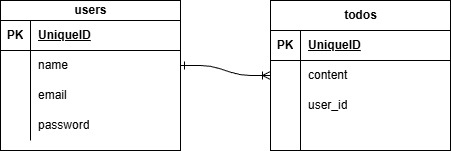

The diagram above was exported from draw.io. Its source (the exported page's mxGraphModel, read from the mxfile embedded in the PNG):
<mxGraphModel dx="699" dy="1879" grid="1" gridSize="10" guides="1" tooltips="1" connect="1" arrows="1" fold="1" page="1" pageScale="1" pageWidth="850" pageHeight="1100" math="0" shadow="0">
  <root>
    <mxCell id="0" />
    <mxCell id="1" parent="0" />
    <mxCell id="2" value="todos" style="shape=table;startSize=30;container=1;collapsible=1;childLayout=tableLayout;fixedRows=1;rowLines=0;fontStyle=1;align=center;resizeLast=1;html=1;" parent="1" vertex="1">
      <mxGeometry x="400" y="-570" width="180" height="150" as="geometry" />
    </mxCell>
    <mxCell id="3" value="" style="shape=tableRow;horizontal=0;startSize=0;swimlaneHead=0;swimlaneBody=0;fillColor=none;collapsible=0;dropTarget=0;points=[[0,0.5],[1,0.5]];portConstraint=eastwest;top=0;left=0;right=0;bottom=1;" parent="2" vertex="1">
      <mxGeometry y="30" width="180" height="30" as="geometry" />
    </mxCell>
    <mxCell id="4" value="PK" style="shape=partialRectangle;connectable=0;fillColor=none;top=0;left=0;bottom=0;right=0;fontStyle=1;overflow=hidden;whiteSpace=wrap;html=1;" parent="3" vertex="1">
      <mxGeometry width="30" height="30" as="geometry">
        <mxRectangle width="30" height="30" as="alternateBounds" />
      </mxGeometry>
    </mxCell>
    <mxCell id="5" value="UniqueID" style="shape=partialRectangle;connectable=0;fillColor=none;top=0;left=0;bottom=0;right=0;align=left;spacingLeft=6;fontStyle=5;overflow=hidden;whiteSpace=wrap;html=1;" parent="3" vertex="1">
      <mxGeometry x="30" width="150" height="30" as="geometry">
        <mxRectangle width="150" height="30" as="alternateBounds" />
      </mxGeometry>
    </mxCell>
    <mxCell id="6" value="" style="shape=tableRow;horizontal=0;startSize=0;swimlaneHead=0;swimlaneBody=0;fillColor=none;collapsible=0;dropTarget=0;points=[[0,0.5],[1,0.5]];portConstraint=eastwest;top=0;left=0;right=0;bottom=0;" parent="2" vertex="1">
      <mxGeometry y="60" width="180" height="30" as="geometry" />
    </mxCell>
    <mxCell id="7" value="" style="shape=partialRectangle;connectable=0;fillColor=none;top=0;left=0;bottom=0;right=0;editable=1;overflow=hidden;whiteSpace=wrap;html=1;" parent="6" vertex="1">
      <mxGeometry width="30" height="30" as="geometry">
        <mxRectangle width="30" height="30" as="alternateBounds" />
      </mxGeometry>
    </mxCell>
    <mxCell id="8" value="content&lt;span style=&quot;white-space: pre;&quot;&gt;&#09;&lt;/span&gt;" style="shape=partialRectangle;connectable=0;fillColor=none;top=0;left=0;bottom=0;right=0;align=left;spacingLeft=6;overflow=hidden;whiteSpace=wrap;html=1;" parent="6" vertex="1">
      <mxGeometry x="30" width="150" height="30" as="geometry">
        <mxRectangle width="150" height="30" as="alternateBounds" />
      </mxGeometry>
    </mxCell>
    <mxCell id="9" value="" style="shape=tableRow;horizontal=0;startSize=0;swimlaneHead=0;swimlaneBody=0;fillColor=none;collapsible=0;dropTarget=0;points=[[0,0.5],[1,0.5]];portConstraint=eastwest;top=0;left=0;right=0;bottom=0;" parent="2" vertex="1">
      <mxGeometry y="90" width="180" height="30" as="geometry" />
    </mxCell>
    <mxCell id="10" value="" style="shape=partialRectangle;connectable=0;fillColor=none;top=0;left=0;bottom=0;right=0;editable=1;overflow=hidden;whiteSpace=wrap;html=1;" parent="9" vertex="1">
      <mxGeometry width="30" height="30" as="geometry">
        <mxRectangle width="30" height="30" as="alternateBounds" />
      </mxGeometry>
    </mxCell>
    <mxCell id="11" value="user_id" style="shape=partialRectangle;connectable=0;fillColor=none;top=0;left=0;bottom=0;right=0;align=left;spacingLeft=6;overflow=hidden;whiteSpace=wrap;html=1;" parent="9" vertex="1">
      <mxGeometry x="30" width="150" height="30" as="geometry">
        <mxRectangle width="150" height="30" as="alternateBounds" />
      </mxGeometry>
    </mxCell>
    <mxCell id="12" value="" style="shape=tableRow;horizontal=0;startSize=0;swimlaneHead=0;swimlaneBody=0;fillColor=none;collapsible=0;dropTarget=0;points=[[0,0.5],[1,0.5]];portConstraint=eastwest;top=0;left=0;right=0;bottom=0;" parent="2" vertex="1">
      <mxGeometry y="120" width="180" height="30" as="geometry" />
    </mxCell>
    <mxCell id="13" value="" style="shape=partialRectangle;connectable=0;fillColor=none;top=0;left=0;bottom=0;right=0;editable=1;overflow=hidden;whiteSpace=wrap;html=1;" parent="12" vertex="1">
      <mxGeometry width="30" height="30" as="geometry">
        <mxRectangle width="30" height="30" as="alternateBounds" />
      </mxGeometry>
    </mxCell>
    <mxCell id="14" value="" style="shape=partialRectangle;connectable=0;fillColor=none;top=0;left=0;bottom=0;right=0;align=left;spacingLeft=6;overflow=hidden;whiteSpace=wrap;html=1;" parent="12" vertex="1">
      <mxGeometry x="30" width="150" height="30" as="geometry">
        <mxRectangle width="150" height="30" as="alternateBounds" />
      </mxGeometry>
    </mxCell>
    <mxCell id="15" value="users" style="shape=table;startSize=20;container=1;collapsible=1;childLayout=tableLayout;fixedRows=1;rowLines=0;fontStyle=1;align=center;resizeLast=1;html=1;" parent="1" vertex="1">
      <mxGeometry x="130" y="-570" width="180" height="150" as="geometry" />
    </mxCell>
    <mxCell id="16" value="" style="shape=tableRow;horizontal=0;startSize=0;swimlaneHead=0;swimlaneBody=0;fillColor=none;collapsible=0;dropTarget=0;points=[[0,0.5],[1,0.5]];portConstraint=eastwest;top=0;left=0;right=0;bottom=1;" parent="15" vertex="1">
      <mxGeometry y="20" width="180" height="30" as="geometry" />
    </mxCell>
    <mxCell id="17" value="PK" style="shape=partialRectangle;connectable=0;fillColor=none;top=0;left=0;bottom=0;right=0;fontStyle=1;overflow=hidden;whiteSpace=wrap;html=1;" parent="16" vertex="1">
      <mxGeometry width="30" height="30" as="geometry">
        <mxRectangle width="30" height="30" as="alternateBounds" />
      </mxGeometry>
    </mxCell>
    <mxCell id="18" value="UniqueID" style="shape=partialRectangle;connectable=0;fillColor=none;top=0;left=0;bottom=0;right=0;align=left;spacingLeft=6;fontStyle=5;overflow=hidden;whiteSpace=wrap;html=1;" parent="16" vertex="1">
      <mxGeometry x="30" width="150" height="30" as="geometry">
        <mxRectangle width="150" height="30" as="alternateBounds" />
      </mxGeometry>
    </mxCell>
    <mxCell id="19" value="" style="shape=tableRow;horizontal=0;startSize=0;swimlaneHead=0;swimlaneBody=0;fillColor=none;collapsible=0;dropTarget=0;points=[[0,0.5],[1,0.5]];portConstraint=eastwest;top=0;left=0;right=0;bottom=0;" parent="15" vertex="1">
      <mxGeometry y="50" width="180" height="30" as="geometry" />
    </mxCell>
    <mxCell id="20" value="" style="shape=partialRectangle;connectable=0;fillColor=none;top=0;left=0;bottom=0;right=0;editable=1;overflow=hidden;whiteSpace=wrap;html=1;" parent="19" vertex="1">
      <mxGeometry width="30" height="30" as="geometry">
        <mxRectangle width="30" height="30" as="alternateBounds" />
      </mxGeometry>
    </mxCell>
    <mxCell id="21" value="name" style="shape=partialRectangle;connectable=0;fillColor=none;top=0;left=0;bottom=0;right=0;align=left;spacingLeft=6;overflow=hidden;whiteSpace=wrap;html=1;" parent="19" vertex="1">
      <mxGeometry x="30" width="150" height="30" as="geometry">
        <mxRectangle width="150" height="30" as="alternateBounds" />
      </mxGeometry>
    </mxCell>
    <mxCell id="22" value="" style="shape=tableRow;horizontal=0;startSize=0;swimlaneHead=0;swimlaneBody=0;fillColor=none;collapsible=0;dropTarget=0;points=[[0,0.5],[1,0.5]];portConstraint=eastwest;top=0;left=0;right=0;bottom=0;" parent="15" vertex="1">
      <mxGeometry y="80" width="180" height="30" as="geometry" />
    </mxCell>
    <mxCell id="23" value="" style="shape=partialRectangle;connectable=0;fillColor=none;top=0;left=0;bottom=0;right=0;editable=1;overflow=hidden;whiteSpace=wrap;html=1;" parent="22" vertex="1">
      <mxGeometry width="30" height="30" as="geometry">
        <mxRectangle width="30" height="30" as="alternateBounds" />
      </mxGeometry>
    </mxCell>
    <mxCell id="24" value="email" style="shape=partialRectangle;connectable=0;fillColor=none;top=0;left=0;bottom=0;right=0;align=left;spacingLeft=6;overflow=hidden;whiteSpace=wrap;html=1;" parent="22" vertex="1">
      <mxGeometry x="30" width="150" height="30" as="geometry">
        <mxRectangle width="150" height="30" as="alternateBounds" />
      </mxGeometry>
    </mxCell>
    <mxCell id="25" value="" style="shape=tableRow;horizontal=0;startSize=0;swimlaneHead=0;swimlaneBody=0;fillColor=none;collapsible=0;dropTarget=0;points=[[0,0.5],[1,0.5]];portConstraint=eastwest;top=0;left=0;right=0;bottom=0;" parent="15" vertex="1">
      <mxGeometry y="110" width="180" height="30" as="geometry" />
    </mxCell>
    <mxCell id="26" value="" style="shape=partialRectangle;connectable=0;fillColor=none;top=0;left=0;bottom=0;right=0;editable=1;overflow=hidden;whiteSpace=wrap;html=1;" parent="25" vertex="1">
      <mxGeometry width="30" height="30" as="geometry">
        <mxRectangle width="30" height="30" as="alternateBounds" />
      </mxGeometry>
    </mxCell>
    <mxCell id="27" value="password" style="shape=partialRectangle;connectable=0;fillColor=none;top=0;left=0;bottom=0;right=0;align=left;spacingLeft=6;overflow=hidden;whiteSpace=wrap;html=1;" parent="25" vertex="1">
      <mxGeometry x="30" width="150" height="30" as="geometry">
        <mxRectangle width="150" height="30" as="alternateBounds" />
      </mxGeometry>
    </mxCell>
    <mxCell id="28" value="" style="edgeStyle=entityRelationEdgeStyle;fontSize=12;html=1;endArrow=ERoneToMany;entryX=0;entryY=0.5;entryDx=0;entryDy=0;exitX=1;exitY=0.5;exitDx=0;exitDy=0;startArrow=ERone;startFill=0;" edge="1" parent="1">
      <mxGeometry width="100" height="100" relative="1" as="geometry">
        <mxPoint x="310" y="-505" as="sourcePoint" />
        <mxPoint x="400" y="-495" as="targetPoint" />
      </mxGeometry>
    </mxCell>
  </root>
</mxGraphModel>